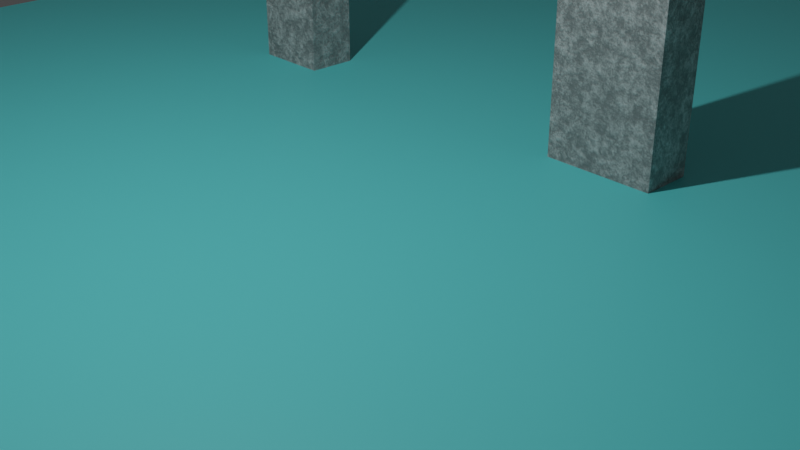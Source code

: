 # Source: wall2.blend  (saved by Blender 3.0.42; exported with 4.5.12 LTS)
import bpy
from mathutils import Matrix  # noqa: F401  (used for matrix-valued properties, if any)

bpy.ops.wm.read_factory_settings(use_empty=True)
scene = bpy.context.scene
scene.name = 'Scene'

# ---- collections
col_collection = bpy.data.collections.new('Collection'); scene.collection.children.link(col_collection)

# ---- materials (node trees are filled in below, after node groups)
mat_material_002 = bpy.data.materials.new('Material.002')
mat_material_002.use_transparent_shadow = False
mat_material_005 = bpy.data.materials.new('Material.005')
mat_material_005.use_transparent_shadow = False

# ---- material node trees
mat_material_002.use_nodes = True; mat_material_002.node_tree.nodes.clear()
_N = mat_material_002.node_tree.nodes; _L = mat_material_002.node_tree.links
n0 = _N.new('ShaderNodeBsdfPrincipled'); n0.name = 'Principled BSDF'; n0.location = (10, 300)
n0.distribution = 'GGX'
n0.subsurface_method = 'RANDOM_WALK_SKIN'
n0.inputs[0].default_value = (0.1236, 0.7771, 0.8, 1.0)
n0.inputs[3].default_value = 1.45
n0.inputs[27].default_value = (0.0, 0.0, 0.0, 1.0)
n0.inputs[28].default_value = 1.0
n1 = _N.new('ShaderNodeOutputMaterial'); n1.name = 'Material Output'; n1.location = (300, 300)
_L.new(n0.outputs[0], n1.inputs[0])
n1.is_active_output = True
mat_material_005.use_nodes = True; mat_material_005.node_tree.nodes.clear()
_N = mat_material_005.node_tree.nodes; _L = mat_material_005.node_tree.links
n0 = _N.new('ShaderNodeBsdfPrincipled'); n0.name = 'Principled BSDF'; n0.location = (10, 300)
n0.distribution = 'GGX'
n0.subsurface_method = 'RANDOM_WALK_SKIN'
n0.inputs[3].default_value = 1.45
n0.inputs[27].default_value = (0.0, 0.0, 0.0, 1.0)
n0.inputs[28].default_value = 1.0
n1 = _N.new('ShaderNodeOutputMaterial'); n1.name = 'Material Output'; n1.location = (300, 300)
n2 = _N.new('ShaderNodeTexCoord'); n2.name = 'Texture Coordinate'; n2.location = (-1131, 353)
n3 = _N.new('ShaderNodeMapping'); n3.name = 'Mapping'; n3.location = (-921, 370)
n3.width = 240
n4 = _N.new('ShaderNodeBump'); n4.name = 'Bump'; n4.location = (-434, 78)
n4.inputs[0].default_value = 0.2583
n4.inputs[1].default_value = 3.3
n4.inputs[2].default_value = 1.0
n5 = _N.new('ShaderNodeValToRGB'); n5.name = 'ColorRamp'; n5.location = (-328, 371)
while len(n5.color_ramp.elements) > 1: n5.color_ramp.elements.remove(n5.color_ramp.elements[-1])
n5.color_ramp.elements[0].position = 0.0; n5.color_ramp.elements[0].color = (0.2318, 0.2318, 0.2318, 1.0)
_e = n5.color_ramp.elements.new(1.0); _e.color = (0.6962, 0.6962, 0.6962, 1.0)
n6 = _N.new('ShaderNodeTexNoise'); n6.name = 'Musgrave Texture'; n6.location = (-631, 339)
n6.width = 150
n6.normalize = False
n6.inputs[3].default_value = 14.0
n6.inputs[4].default_value = 1.0
_L.new(n0.outputs[0], n1.inputs[0])
_L.new(n5.outputs[0], n0.inputs[0])
_L.new(n3.outputs[0], n6.inputs[0])
_L.new(n2.outputs[3], n3.inputs[0])
_L.new(n6.outputs[0], n5.inputs[0])
_L.new(n4.outputs[0], n0.inputs[5])
_L.new(n6.outputs[0], n4.inputs[3])
n1.is_active_output = True

# ---- world
world_world = bpy.data.worlds.new('World'); scene.world = world_world
world_world.use_nodes = True; world_world.node_tree.nodes.clear()
_N = world_world.node_tree.nodes; _L = world_world.node_tree.links
n0 = _N.new('ShaderNodeOutputWorld'); n0.name = 'World Output'; n0.location = (300, 300)
n1 = _N.new('ShaderNodeBackground'); n1.name = 'Background'; n1.location = (10, 300)
n1.inputs[0].default_value = (0.05088, 0.05088, 0.05088, 1.0)
_L.new(n1.outputs[0], n0.inputs[0])
n0.is_active_output = True
world_world.color = (0.05088, 0.05088, 0.05088)
world_world.use_sun_shadow = False
world_world.sun_shadow_jitter_overblur = 0.0

# ---- cameras
cam_camera = bpy.data.cameras.new('Camera')
cam_camera.clip_end = 100.0
cam_camera.ortho_scale = 7.314

# ---- lights
light_light = bpy.data.lights.new('Light', 'POINT')
light_light.transmission_factor = 0.0
light_light.energy = 1000.0
light_light.shadow_soft_size = 0.1
light_light.shadow_maximum_resolution = 0.006
light_light.use_absolute_resolution = True

# ---- meshes
me_cube = bpy.data.meshes.new('Cube')
me_cube.from_pydata([(1.0, 1.0, 1.0), (1.0, 1.0, -1.0), (1.0, -1.0, 1.0), (1.0, -1.0, -1.0), (-1.0, 1.0, 1.0), (-1.0, 1.0, -1.0), (-1.0, -1.0, 1.0), (-1.0, -1.0, -1.0)], [], [(0, 4, 6, 2), (3, 2, 6, 7), (7, 6, 4, 5), (5, 1, 3, 7), (1, 0, 2, 3), (5, 4, 0, 1)])
_uv = me_cube.uv_layers.new(name='UVMap')
_uv.uv.foreach_set('vector', [0.625, 0.5, 0.875, 0.5, 0.875, 0.75, 0.625, 0.75, 0.375, 0.75, 0.625, 0.75, 0.625, 1.0, 0.375, 1.0, 0.375, 0.0, 0.625, 0.0, 0.625, 0.25, 0.375, 0.25, 0.125, 0.5, 0.375, 0.5, 0.375, 0.75, 0.125, 0.75, 0.375, 0.5, 0.625, 0.5, 0.625, 0.75, 0.375, 0.75, 0.375, 0.25, 0.625, 0.25, 0.625, 0.5, 0.375, 0.5])
me_cube.materials.append(mat_material_002)
me_cube.use_remesh_preserve_volume = False
me_cube.use_remesh_preserve_attributes = False
me_cube.use_mirror_vertex_groups = False
me_cube.update()
me_wall_1a = bpy.data.meshes.new('Wall-1a')
me_wall_1a.from_pydata([(-6.382, -0.3819, -3.159), (-6.382, -0.3819, 3.159), (-6.382, 0.3819, -3.159), (-6.382, 0.3819, 3.159), (6.382, -0.3819, -3.159), (6.382, -0.3819, 3.159), (6.382, 0.3819, -3.159), (6.382, 0.3819, 3.159), (5.405, 0.3819, -3.159), (5.405, 0.3819, 3.159), (5.405, -0.3819, -3.159), (5.405, -0.3819, 3.159), (-6.382, -0.3819, 2.435), (-6.382, 0.3819, 2.435), (6.382, 0.3819, 2.435), (6.382, -0.3819, 2.435), (5.405, -0.3819, 2.435), (5.405, 0.3819, 2.435), (1.415, 0.3819, -3.159), (1.415, -0.3819, 3.159), (1.415, 0.3819, 3.159), (1.415, -0.3819, -3.159), (1.415, 0.3819, 2.435), (1.415, -0.3819, 2.435), (0.09856, 0.3819, -3.159), (0.09856, -0.3819, 3.159), (0.09856, -0.3819, 2.435), (0.09856, 0.3819, 3.159), (0.09856, -0.3819, -3.159), (0.09856, 0.3819, 2.435), (-3.983, 0.3819, -3.159), (-3.983, -0.3819, 3.159), (-3.983, -0.3819, 2.435), (-3.983, 0.3819, 3.159), (-3.983, -0.3819, -3.159), (-3.983, 0.3819, 2.435)], [], [(12, 1, 3, 13), (17, 9, 7, 14), (14, 7, 5, 15), (32, 31, 1, 12), (8, 6, 4, 10), (33, 3, 1, 31), (7, 9, 11, 5), (18, 8, 10, 21), (15, 5, 11, 16), (22, 20, 9, 17), (4, 15, 16, 10), (34, 32, 12, 0), (6, 14, 15, 4), (8, 17, 14, 6), (0, 12, 13, 2), (24, 29, 22, 18), (29, 27, 20, 22), (24, 18, 21, 28), (9, 20, 19, 11), (16, 11, 19, 23), (30, 24, 28, 34), (35, 33, 27, 29), (21, 23, 26, 28), (20, 27, 25, 19), (23, 19, 25, 26), (2, 13, 35, 30), (13, 3, 33, 35), (2, 30, 34, 0), (27, 33, 31, 25), (26, 25, 31, 32), (8, 10, 16, 17), (24, 28, 26, 29), (21, 18, 22, 23), (34, 30, 35, 32)])
_uv = me_wall_1a.uv_layers.new(name='UVMap')
_uv.uv.foreach_set('vector', [0.5964, 0.0, 0.625, 0.0, 0.625, 0.25, 0.5964, 0.25, 0.5964, 0.4809, 0.625, 0.4809, 0.625, 0.5, 0.5964, 0.5, 0.5964, 0.5, 0.625, 0.5, 0.625, 0.75, 0.5964, 0.75, 0.5964, 0.953, 0.625, 0.953, 0.625, 1.0, 0.5964, 1.0, 0.3559, 0.5, 0.375, 0.5, 0.375, 0.75, 0.3559, 0.75, 0.828, 0.5, 0.875, 0.5, 0.875, 0.75, 0.828, 0.75, 0.625, 0.5, 0.6441, 0.5, 0.6441, 0.75, 0.625, 0.75, 0.2884, 0.5, 0.3559, 0.5, 0.3559, 0.75, 0.2884, 0.75, 0.5964, 0.75, 0.625, 0.75, 0.625, 0.7691, 0.5964, 0.7691, 0.5964, 0.4134, 0.625, 0.4134, 0.625, 0.4809, 0.5964, 0.4809, 0.375, 0.75, 0.5964, 0.75, 0.5964, 0.7691, 0.375, 0.7691, 0.375, 0.953, 0.5964, 0.953, 0.5964, 1.0, 0.375, 1.0, 0.375, 0.5, 0.5964, 0.5, 0.5964, 0.75, 0.375, 0.75, 0.375, 0.4809, 0.5964, 0.4809, 0.5964, 0.5, 0.375, 0.5, 0.375, 0.0, 0.5964, 0.0, 0.5964, 0.25, 0.375, 0.25, 0.375, 0.3769, 0.5964, 0.3769, 0.5964, 0.4134, 0.375, 0.4134, 0.5964, 0.3769, 0.625, 0.3769, 0.625, 0.4134, 0.5964, 0.4134, 0.2519, 0.5, 0.2884, 0.5, 0.2884, 0.75, 0.2519, 0.75, 0.6441, 0.5, 0.7116, 0.5, 0.7116, 0.75, 0.6441, 0.75, 0.5964, 0.7691, 0.625, 0.7691, 0.625, 0.8366, 0.5964, 0.8366, 0.172, 0.5, 0.2519, 0.5, 0.2519, 0.75, 0.172, 0.75, 0.5964, 0.297, 0.625, 0.297, 0.625, 0.3769, 0.5964, 0.3769, 0.375, 0.8366, 0.5964, 0.8366, 0.5964, 0.8731, 0.375, 0.8731, 0.7116, 0.5, 0.7481, 0.5, 0.7481, 0.75, 0.7116, 0.75, 0.5964, 0.8366, 0.625, 0.8366, 0.625, 0.8731, 0.5964, 0.8731, 0.375, 0.25, 0.5964, 0.25, 0.5964, 0.297, 0.375, 0.297, 0.5964, 0.25, 0.625, 0.25, 0.625, 0.297, 0.5964, 0.297, 0.125, 0.5, 0.172, 0.5, 0.172, 0.75, 0.125, 0.75, 0.7481, 0.5, 0.828, 0.5, 0.828, 0.75, 0.7481, 0.75, 0.5964, 0.8731, 0.625, 0.8731, 0.625, 0.953, 0.5964, 0.953, 0.3559, 0.5, 0.3559, 0.75, 0.5964, 0.7691, 0.5964, 0.4809, 0.2519, 0.5, 0.2519, 0.75, 0.5964, 0.8731, 0.5964, 0.3769, 0.2884, 0.75, 0.2884, 0.5, 0.5964, 0.4134, 0.5964, 0.8366, 0.172, 0.75, 0.172, 0.5, 0.5964, 0.297, 0.5964, 0.953])
me_wall_1a.materials.append(mat_material_005)
me_wall_1a.use_remesh_fix_poles = True
me_wall_1a.use_remesh_preserve_attributes = False
me_wall_1a.update()

# ---- objects
ob_cube = bpy.data.objects.new('Cube', me_cube)
ob_light = bpy.data.objects.new('Light', light_light)
ob_camera = bpy.data.objects.new('Camera', cam_camera)
ob_wall_1 = bpy.data.objects.new('Wall-1', me_wall_1a)

# ---- transforms, parenting, visibility, modifiers, constraints
ob_cube.location = (0.0, 0.0, 0.1441)
ob_cube.scale = (-9.43, 10.31, 0.09569)
ob_cube.lock_rotations_4d = False
ob_cube.empty_display_type = 'ARROWS'
ob_cube.lineart.crease_threshold = 0.0
ob_light.location = (-0.3127, -2.788, 8.0)
ob_light.rotation_euler = (0.6503, 0.05522, 1.866)
ob_light.lock_rotations_4d = False
ob_light.empty_display_type = 'ARROWS'
ob_light.color = (0.0, 0.0, 0.0, 0.0)
ob_light.lineart.crease_threshold = 0.0
ob_camera.location = (7.359, -6.926, 4.958)
ob_camera.rotation_euler = (1.109, 0.0, 0.8149)
ob_camera.lock_rotations_4d = False
ob_camera.empty_display_type = 'ARROWS'
ob_camera.color = (0.0, 0.0, 0.0, 0.0)
ob_camera.display_type = 'WIRE'
ob_camera.lineart.crease_threshold = 0.0
ob_wall_1.location = (1.762, 2.201, 3.254)
ob_wall_1.rotation_euler = (0.0, -0.0, -3.142)
ob_wall_1.scale = (1.0, 0.8203, 1.0)

# ---- collection membership
col_collection.objects.link(ob_cube)
col_collection.objects.link(ob_light)
col_collection.objects.link(ob_camera)
col_collection.objects.link(ob_wall_1)

# ---- scene / render settings (as saved in the file)
scene.camera = ob_camera
scene.frame_start = 1; scene.frame_end = 250; scene.frame_set(1)
scene.render.engine = 'BLENDER_EEVEE_NEXT'
scene.cycles.sampling_pattern = 'TABULATED_SOBOL'
scene.cycles.use_light_tree = False
scene.view_settings.view_transform = 'Filmic'
bpy.context.view_layer.update()
